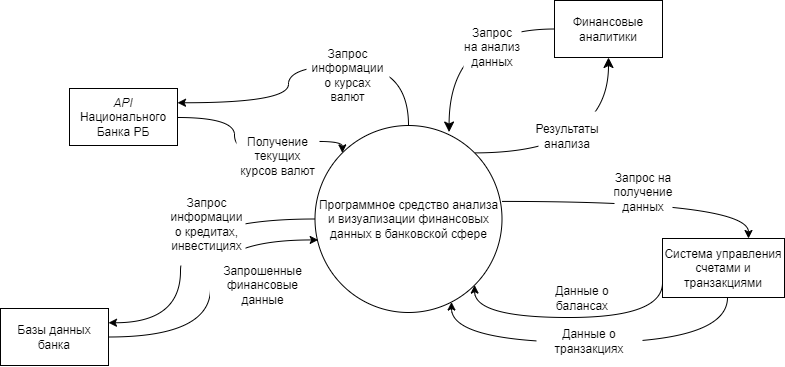

The diagram above was exported from draw.io. Its source (the exported page's mxGraphModel, read from the mxfile embedded in the PNG):
<mxGraphModel dx="1517" dy="765" grid="0" gridSize="10" guides="1" tooltips="1" connect="1" arrows="1" fold="1" page="1" pageScale="1" pageWidth="2336" pageHeight="1654" math="0" shadow="0">
  <root>
    <mxCell id="0" />
    <mxCell id="1" parent="0" />
    <mxCell id="dU27VdJlsBXm3n_6fEvh-5" style="edgeStyle=orthogonalEdgeStyle;rounded=0;orthogonalLoop=1;jettySize=auto;html=1;curved=1;exitX=0;exitY=0.5;exitDx=0;exitDy=0;entryX=1;entryY=0.25;entryDx=0;entryDy=0;" parent="1" source="dU27VdJlsBXm3n_6fEvh-1" target="dU27VdJlsBXm3n_6fEvh-2" edge="1">
      <mxGeometry relative="1" as="geometry">
        <mxPoint x="883" y="960" as="targetPoint" />
        <Array as="points">
          <mxPoint x="781" y="861" />
          <mxPoint x="781" y="964" />
        </Array>
      </mxGeometry>
    </mxCell>
    <mxCell id="_QoxNR_Jwe9CBUSk-oHB-14" style="edgeStyle=orthogonalEdgeStyle;curved=1;rounded=0;orthogonalLoop=1;jettySize=auto;html=1;exitX=1;exitY=0;exitDx=0;exitDy=0;fontSize=12;startSize=8;endSize=8;" parent="1" source="dU27VdJlsBXm3n_6fEvh-1" target="dU27VdJlsBXm3n_6fEvh-3" edge="1">
      <mxGeometry relative="1" as="geometry" />
    </mxCell>
    <mxCell id="dU27VdJlsBXm3n_6fEvh-1" value="Программное средство анализа и визуализации финансовых данных в банковской сфере" style="ellipse;whiteSpace=wrap;html=1;aspect=fixed;" parent="1" vertex="1">
      <mxGeometry x="915.5" y="767" width="187" height="187" as="geometry" />
    </mxCell>
    <mxCell id="dU27VdJlsBXm3n_6fEvh-7" style="edgeStyle=orthogonalEdgeStyle;curved=1;rounded=0;orthogonalLoop=1;jettySize=auto;html=1;entryX=0.017;entryY=0.612;entryDx=0;entryDy=0;entryPerimeter=0;" parent="1" source="dU27VdJlsBXm3n_6fEvh-2" target="dU27VdJlsBXm3n_6fEvh-1" edge="1">
      <mxGeometry relative="1" as="geometry">
        <mxPoint x="913" y="887" as="targetPoint" />
        <Array as="points">
          <mxPoint x="811" y="881" />
        </Array>
      </mxGeometry>
    </mxCell>
    <mxCell id="dU27VdJlsBXm3n_6fEvh-2" value="Базы данных банка" style="rounded=0;whiteSpace=wrap;html=1;" parent="1" vertex="1">
      <mxGeometry x="601" y="950" width="108" height="57" as="geometry" />
    </mxCell>
    <mxCell id="dU27VdJlsBXm3n_6fEvh-3" value="Финансовые аналитики" style="rounded=0;whiteSpace=wrap;html=1;" parent="1" vertex="1">
      <mxGeometry x="1155" y="642" width="108" height="57" as="geometry" />
    </mxCell>
    <mxCell id="dU27VdJlsBXm3n_6fEvh-23" style="edgeStyle=orthogonalEdgeStyle;curved=1;rounded=0;orthogonalLoop=1;jettySize=auto;html=1;entryX=1;entryY=1;entryDx=0;entryDy=0;startArrow=none;startFill=0;exitX=0;exitY=0.75;exitDx=0;exitDy=0;" parent="1" source="dU27VdJlsBXm3n_6fEvh-4" target="dU27VdJlsBXm3n_6fEvh-1" edge="1">
      <mxGeometry relative="1" as="geometry">
        <Array as="points">
          <mxPoint x="1075" y="959" />
        </Array>
      </mxGeometry>
    </mxCell>
    <mxCell id="dU27VdJlsBXm3n_6fEvh-24" style="edgeStyle=orthogonalEdgeStyle;curved=1;rounded=0;orthogonalLoop=1;jettySize=auto;html=1;entryX=0.73;entryY=0.944;entryDx=0;entryDy=0;entryPerimeter=0;startArrow=none;startFill=0;" parent="1" source="dU27VdJlsBXm3n_6fEvh-4" target="dU27VdJlsBXm3n_6fEvh-1" edge="1">
      <mxGeometry relative="1" as="geometry">
        <Array as="points">
          <mxPoint x="1328" y="984" />
          <mxPoint x="1052" y="984" />
        </Array>
      </mxGeometry>
    </mxCell>
    <mxCell id="dU27VdJlsBXm3n_6fEvh-4" value="Система управления счетами и транзакциями" style="rounded=0;whiteSpace=wrap;html=1;" parent="1" vertex="1">
      <mxGeometry x="1263" y="880" width="122" height="59" as="geometry" />
    </mxCell>
    <mxCell id="dU27VdJlsBXm3n_6fEvh-6" value="Запрос информации о кредитах, инвестициях" style="text;html=1;strokeColor=none;fillColor=default;align=center;verticalAlign=middle;whiteSpace=wrap;rounded=0;" parent="1" vertex="1">
      <mxGeometry x="769" y="825" width="77" height="82" as="geometry" />
    </mxCell>
    <mxCell id="dU27VdJlsBXm3n_6fEvh-8" value="Запрошенные финансовые данные" style="text;html=1;strokeColor=none;fillColor=default;align=center;verticalAlign=middle;whiteSpace=wrap;rounded=0;" parent="1" vertex="1">
      <mxGeometry x="810.5" y="899" width="105" height="55" as="geometry" />
    </mxCell>
    <mxCell id="dU27VdJlsBXm3n_6fEvh-16" style="edgeStyle=orthogonalEdgeStyle;curved=1;rounded=0;orthogonalLoop=1;jettySize=auto;html=1;exitX=1;exitY=0.406;exitDx=0;exitDy=0;exitPerimeter=0;" parent="1" source="dU27VdJlsBXm3n_6fEvh-1" edge="1">
      <mxGeometry relative="1" as="geometry">
        <mxPoint x="1143" y="889.29" as="sourcePoint" />
        <mxPoint x="1349" y="880" as="targetPoint" />
        <Array as="points">
          <mxPoint x="1349" y="843" />
          <mxPoint x="1349" y="880" />
          <mxPoint x="1349" y="880" />
        </Array>
      </mxGeometry>
    </mxCell>
    <mxCell id="dU27VdJlsBXm3n_6fEvh-18" value="Запрос на получение данных" style="text;html=1;strokeColor=none;align=center;verticalAlign=middle;whiteSpace=wrap;rounded=0;fillColor=#ffffff;" parent="1" vertex="1">
      <mxGeometry x="1215" y="809" width="58" height="49" as="geometry" />
    </mxCell>
    <mxCell id="dU27VdJlsBXm3n_6fEvh-25" value="Данные о балансах" style="text;html=1;strokeColor=none;align=center;verticalAlign=middle;whiteSpace=wrap;rounded=0;fillColor=#ffffff;" parent="1" vertex="1">
      <mxGeometry x="1130" y="930" width="106" height="20" as="geometry" />
    </mxCell>
    <mxCell id="dU27VdJlsBXm3n_6fEvh-26" value="Данные о транзакциях" style="text;html=1;strokeColor=none;align=center;verticalAlign=middle;whiteSpace=wrap;rounded=0;fillColor=#ffffff;" parent="1" vertex="1">
      <mxGeometry x="1137" y="973" width="106" height="20" as="geometry" />
    </mxCell>
    <mxCell id="_QoxNR_Jwe9CBUSk-oHB-4" value="&lt;i&gt;API &lt;/i&gt;Национального Банка РБ" style="rounded=0;whiteSpace=wrap;html=1;" parent="1" vertex="1">
      <mxGeometry x="670" y="730" width="108" height="57" as="geometry" />
    </mxCell>
    <mxCell id="_QoxNR_Jwe9CBUSk-oHB-11" style="edgeStyle=orthogonalEdgeStyle;rounded=0;orthogonalLoop=1;jettySize=auto;html=1;curved=1;exitX=0;exitY=0;exitDx=0;exitDy=0;endArrow=none;endFill=0;startArrow=classic;startFill=1;" parent="1" source="dU27VdJlsBXm3n_6fEvh-1" target="_QoxNR_Jwe9CBUSk-oHB-4" edge="1">
      <mxGeometry relative="1" as="geometry">
        <mxPoint x="719" y="974" as="targetPoint" />
        <Array as="points">
          <mxPoint x="943" y="783" />
          <mxPoint x="896" y="783" />
          <mxPoint x="896" y="794" />
          <mxPoint x="835" y="794" />
          <mxPoint x="835" y="759" />
        </Array>
        <mxPoint x="926" y="871" as="sourcePoint" />
      </mxGeometry>
    </mxCell>
    <mxCell id="_QoxNR_Jwe9CBUSk-oHB-10" value="Получение текущих курсов валют" style="text;html=1;strokeColor=none;fillColor=default;align=center;verticalAlign=middle;whiteSpace=wrap;rounded=0;" parent="1" vertex="1">
      <mxGeometry x="837" y="769" width="83" height="58" as="geometry" />
    </mxCell>
    <mxCell id="_QoxNR_Jwe9CBUSk-oHB-12" style="edgeStyle=orthogonalEdgeStyle;rounded=0;orthogonalLoop=1;jettySize=auto;html=1;curved=1;entryX=0.5;entryY=0;entryDx=0;entryDy=0;exitX=1;exitY=0.25;exitDx=0;exitDy=0;endArrow=none;endFill=0;startArrow=classic;startFill=1;" parent="1" source="_QoxNR_Jwe9CBUSk-oHB-4" target="dU27VdJlsBXm3n_6fEvh-1" edge="1">
      <mxGeometry relative="1" as="geometry">
        <mxPoint x="719" y="974" as="targetPoint" />
        <Array as="points">
          <mxPoint x="889" y="744" />
          <mxPoint x="889" y="707" />
          <mxPoint x="1009" y="707" />
        </Array>
        <mxPoint x="889" y="719" as="sourcePoint" />
      </mxGeometry>
    </mxCell>
    <mxCell id="_QoxNR_Jwe9CBUSk-oHB-13" value="Запрос информации о курсах валют" style="text;html=1;strokeColor=none;fillColor=default;align=center;verticalAlign=middle;whiteSpace=wrap;rounded=0;" parent="1" vertex="1">
      <mxGeometry x="907" y="688" width="83" height="58" as="geometry" />
    </mxCell>
    <mxCell id="_QoxNR_Jwe9CBUSk-oHB-15" value="Результаты анализа" style="text;html=1;strokeColor=none;align=center;verticalAlign=middle;whiteSpace=wrap;rounded=0;fillColor=#ffffff;" parent="1" vertex="1">
      <mxGeometry x="1139" y="753" width="58" height="49" as="geometry" />
    </mxCell>
    <mxCell id="_QoxNR_Jwe9CBUSk-oHB-16" style="edgeStyle=orthogonalEdgeStyle;rounded=0;orthogonalLoop=1;jettySize=auto;html=1;exitX=0;exitY=0.5;exitDx=0;exitDy=0;entryX=0.717;entryY=0.035;entryDx=0;entryDy=0;entryPerimeter=0;fontSize=12;startSize=8;endSize=8;curved=1;" parent="1" source="dU27VdJlsBXm3n_6fEvh-3" target="dU27VdJlsBXm3n_6fEvh-1" edge="1">
      <mxGeometry relative="1" as="geometry" />
    </mxCell>
    <mxCell id="_QoxNR_Jwe9CBUSk-oHB-17" value="Запрос на анализ данных" style="text;html=1;strokeColor=none;align=center;verticalAlign=middle;whiteSpace=wrap;rounded=0;fillColor=#ffffff;" parent="1" vertex="1">
      <mxGeometry x="1064" y="664" width="58" height="49" as="geometry" />
    </mxCell>
  </root>
</mxGraphModel>